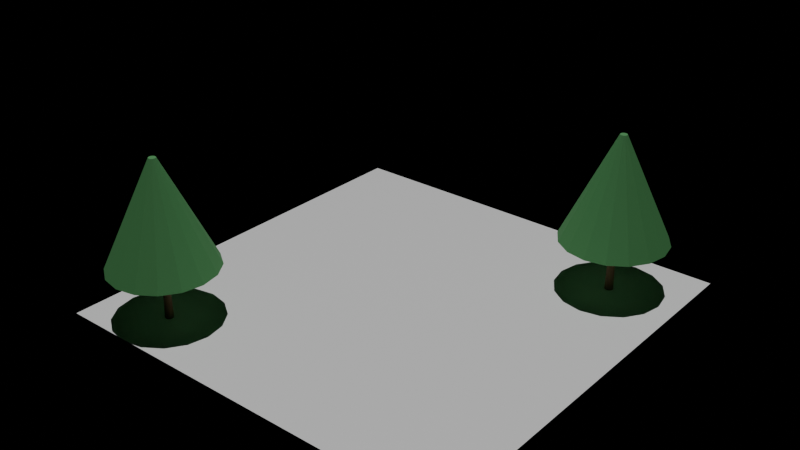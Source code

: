 # Source: e0285_after.blend  (saved by Blender 5.2.44; exported with 4.5.12 LTS)
import bpy
from mathutils import Matrix  # noqa: F401  (used for matrix-valued properties, if any)

bpy.ops.wm.read_factory_settings(use_empty=True)
scene = bpy.context.scene
scene.name = 'Scene'

# ---- materials (node trees are filled in below, after node groups)
mat_asfalto = bpy.data.materials.new('Asfalto')
mat_madera_tronco = bpy.data.materials.new('Madera_Tronco')
mat_follaje = bpy.data.materials.new('Follaje')

# ---- material node trees
mat_asfalto.use_nodes = True; mat_asfalto.node_tree.nodes.clear()
_N = mat_asfalto.node_tree.nodes; _L = mat_asfalto.node_tree.links
n0 = _N.new('ShaderNodeBsdfPrincipled'); n0.name = 'Principled BSDF'; n0.location = (-200, 100)
n0.inputs[3].default_value = 1.45
n0.inputs[10].default_value = 0.005
n1 = _N.new('ShaderNodeOutputMaterial'); n1.name = 'Material Output'; n1.location = (200, 100)
_L.new(n0.outputs[0], n1.inputs[0])
n1.is_active_output = True
mat_madera_tronco.use_nodes = True; mat_madera_tronco.node_tree.nodes.clear()
_N = mat_madera_tronco.node_tree.nodes; _L = mat_madera_tronco.node_tree.links
n0 = _N.new('ShaderNodeBsdfPrincipled'); n0.name = 'Principled BSDF'; n0.location = (-200, 100)
n0.inputs[0].default_value = (0.28, 0.18, 0.1, 1.0)
n0.inputs[2].default_value = 0.9
n0.inputs[3].default_value = 1.45
n0.inputs[10].default_value = 0.005
n1 = _N.new('ShaderNodeOutputMaterial'); n1.name = 'Material Output'; n1.location = (200, 100)
_L.new(n0.outputs[0], n1.inputs[0])
n1.is_active_output = True
mat_follaje.use_nodes = True; mat_follaje.node_tree.nodes.clear()
_N = mat_follaje.node_tree.nodes; _L = mat_follaje.node_tree.links
n0 = _N.new('ShaderNodeBsdfPrincipled'); n0.name = 'Principled BSDF'; n0.location = (-200, 100)
n0.inputs[0].default_value = (0.1, 0.35, 0.12, 1.0)
n0.inputs[2].default_value = 0.8
n0.inputs[3].default_value = 1.45
n0.inputs[10].default_value = 0.005
n1 = _N.new('ShaderNodeOutputMaterial'); n1.name = 'Material Output'; n1.location = (200, 100)
_L.new(n0.outputs[0], n1.inputs[0])
n1.is_active_output = True

# ---- lights
light_luz_sol = bpy.data.lights.new('Luz_Sol', 'SUN')
light_luz_sol.energy = 2.0
light_luz_sol.shadow_soft_size = 0.25

# ---- meshes
me_pavimento_plaza_mesh = bpy.data.meshes.new('Pavimento_Plaza_mesh')
me_pavimento_plaza_mesh.from_pydata([(0.0, 0.0, 0.0), (12.0, 0.0, 0.0), (12.0, 12.0, 0.0), (0.0, 12.0, 0.0), (0.0, 0.0, 0.1), (12.0, 0.0, 0.1), (12.0, 12.0, 0.1), (0.0, 12.0, 0.1)], [], [(0, 3, 2, 1), (4, 5, 6, 7), (2, 3, 7, 6), (0, 1, 5, 4), (1, 2, 6, 5), (3, 0, 4, 7)])
me_pavimento_plaza_mesh.materials.append(mat_asfalto)
me_pavimento_plaza_mesh.update()
me_arbol_ne_tronco_mesh = bpy.data.meshes.new('Arbol_NE_Tronco_mesh')
me_arbol_ne_tronco_mesh.from_pydata([(0.0, 0.12, 0.0), (0.0, 0.084, 1.5), (0.06, 0.1039, 0.0), (0.042, 0.07275, 1.5), (0.1039, 0.06, 0.0), (0.07275, 0.042, 1.5), (0.12, 0.0, 0.0), (0.084, 0.0, 1.5), (0.1039, -0.06, 0.0), (0.07275, -0.042, 1.5), (0.06, -0.1039, 0.0), (0.042, -0.07275, 1.5), (0.0, -0.12, 0.0), (0.0, -0.084, 1.5), (-0.06, -0.1039, 0.0), (-0.042, -0.07275, 1.5), (-0.1039, -0.06, 0.0), (-0.07275, -0.042, 1.5), (-0.12, 0.0, 0.0), (-0.084, 0.0, 1.5), (-0.1039, 0.06, 0.0), (-0.07275, 0.042, 1.5), (-0.06, 0.1039, 0.0), (-0.042, 0.07275, 1.5)], [], [(0, 1, 3, 2), (2, 3, 5, 4), (4, 5, 7, 6), (6, 7, 9, 8), (8, 9, 11, 10), (10, 11, 13, 12), (12, 13, 15, 14), (14, 15, 17, 16), (16, 17, 19, 18), (18, 19, 21, 20), (3, 1, 23, 21, 19, 17, 15, 13, 11, 9, 7, 5), (20, 21, 23, 22), (22, 23, 1, 0), (0, 2, 4, 6, 8, 10, 12, 14, 16, 18, 20, 22)])
me_arbol_ne_tronco_mesh.materials.append(mat_madera_tronco)
me_arbol_ne_tronco_mesh.update()
me_arbol_ne_copa_mesh = bpy.data.meshes.new('Arbol_NE_Copa_mesh')
me_arbol_ne_copa_mesh.from_pydata([(0.0, 1.5, 1.5), (0.0, 0.1, 4.5), (0.574, 1.386, 1.5), (0.03827, 0.09239, 4.5), (1.061, 1.061, 1.5), (0.07071, 0.07071, 4.5), (1.386, 0.574, 1.5), (0.09239, 0.03827, 4.5), (1.5, 0.0, 1.5), (0.1, 0.0, 4.5), (1.386, -0.574, 1.5), (0.09239, -0.03827, 4.5), (1.061, -1.061, 1.5), (0.07071, -0.07071, 4.5), (0.574, -1.386, 1.5), (0.03827, -0.09239, 4.5), (0.0, -1.5, 1.5), (0.0, -0.1, 4.5), (-0.574, -1.386, 1.5), (-0.03827, -0.09239, 4.5), (-1.061, -1.061, 1.5), (-0.07071, -0.07071, 4.5), (-1.386, -0.574, 1.5), (-0.09239, -0.03827, 4.5), (-1.5, 0.0, 1.5), (-0.1, 0.0, 4.5), (-1.386, 0.574, 1.5), (-0.09239, 0.03827, 4.5), (-1.061, 1.061, 1.5), (-0.07071, 0.07071, 4.5), (-0.574, 1.386, 1.5), (-0.03827, 0.09239, 4.5)], [], [(0, 1, 3, 2), (2, 3, 5, 4), (4, 5, 7, 6), (6, 7, 9, 8), (8, 9, 11, 10), (10, 11, 13, 12), (12, 13, 15, 14), (14, 15, 17, 16), (16, 17, 19, 18), (18, 19, 21, 20), (20, 21, 23, 22), (22, 23, 25, 24), (24, 25, 27, 26), (26, 27, 29, 28), (3, 1, 31, 29, 27, 25, 23, 21, 19, 17, 15, 13, 11, 9, 7, 5), (28, 29, 31, 30), (30, 31, 1, 0), (0, 2, 4, 6, 8, 10, 12, 14, 16, 18, 20, 22, 24, 26, 28, 30)])
me_arbol_ne_copa_mesh.materials.append(mat_follaje)
me_arbol_ne_copa_mesh.update()
me_arbol_so_tronco_mesh = bpy.data.meshes.new('Arbol_SO_Tronco_mesh')
me_arbol_so_tronco_mesh.from_pydata([(0.0, 0.12, 0.0), (0.0, 0.084, 1.5), (0.06, 0.1039, 0.0), (0.042, 0.07275, 1.5), (0.1039, 0.06, 0.0), (0.07275, 0.042, 1.5), (0.12, 0.0, 0.0), (0.084, 0.0, 1.5), (0.1039, -0.06, 0.0), (0.07275, -0.042, 1.5), (0.06, -0.1039, 0.0), (0.042, -0.07275, 1.5), (0.0, -0.12, 0.0), (0.0, -0.084, 1.5), (-0.06, -0.1039, 0.0), (-0.042, -0.07275, 1.5), (-0.1039, -0.06, 0.0), (-0.07275, -0.042, 1.5), (-0.12, 0.0, 0.0), (-0.084, 0.0, 1.5), (-0.1039, 0.06, 0.0), (-0.07275, 0.042, 1.5), (-0.06, 0.1039, 0.0), (-0.042, 0.07275, 1.5)], [], [(0, 1, 3, 2), (2, 3, 5, 4), (4, 5, 7, 6), (6, 7, 9, 8), (8, 9, 11, 10), (10, 11, 13, 12), (12, 13, 15, 14), (14, 15, 17, 16), (16, 17, 19, 18), (18, 19, 21, 20), (3, 1, 23, 21, 19, 17, 15, 13, 11, 9, 7, 5), (20, 21, 23, 22), (22, 23, 1, 0), (0, 2, 4, 6, 8, 10, 12, 14, 16, 18, 20, 22)])
me_arbol_so_tronco_mesh.materials.append(mat_madera_tronco)
me_arbol_so_tronco_mesh.update()
me_arbol_so_copa_mesh = bpy.data.meshes.new('Arbol_SO_Copa_mesh')
me_arbol_so_copa_mesh.from_pydata([(0.0, 1.5, 1.5), (0.0, 0.1, 4.5), (0.574, 1.386, 1.5), (0.03827, 0.09239, 4.5), (1.061, 1.061, 1.5), (0.07071, 0.07071, 4.5), (1.386, 0.574, 1.5), (0.09239, 0.03827, 4.5), (1.5, 0.0, 1.5), (0.1, 0.0, 4.5), (1.386, -0.574, 1.5), (0.09239, -0.03827, 4.5), (1.061, -1.061, 1.5), (0.07071, -0.07071, 4.5), (0.574, -1.386, 1.5), (0.03827, -0.09239, 4.5), (0.0, -1.5, 1.5), (0.0, -0.1, 4.5), (-0.574, -1.386, 1.5), (-0.03827, -0.09239, 4.5), (-1.061, -1.061, 1.5), (-0.07071, -0.07071, 4.5), (-1.386, -0.574, 1.5), (-0.09239, -0.03827, 4.5), (-1.5, 0.0, 1.5), (-0.1, 0.0, 4.5), (-1.386, 0.574, 1.5), (-0.09239, 0.03827, 4.5), (-1.061, 1.061, 1.5), (-0.07071, 0.07071, 4.5), (-0.574, 1.386, 1.5), (-0.03827, 0.09239, 4.5)], [], [(0, 1, 3, 2), (2, 3, 5, 4), (4, 5, 7, 6), (6, 7, 9, 8), (8, 9, 11, 10), (10, 11, 13, 12), (12, 13, 15, 14), (14, 15, 17, 16), (16, 17, 19, 18), (18, 19, 21, 20), (20, 21, 23, 22), (22, 23, 25, 24), (24, 25, 27, 26), (26, 27, 29, 28), (3, 1, 31, 29, 27, 25, 23, 21, 19, 17, 15, 13, 11, 9, 7, 5), (28, 29, 31, 30), (30, 31, 1, 0), (0, 2, 4, 6, 8, 10, 12, 14, 16, 18, 20, 22, 24, 26, 28, 30)])
me_arbol_so_copa_mesh.materials.append(mat_follaje)
me_arbol_so_copa_mesh.update()

# ---- objects
ob_pavimento_plaza_solido = bpy.data.objects.new('Pavimento_Plaza_Solido', me_pavimento_plaza_mesh)
ob_pavimento_plaza = bpy.data.objects.new('Pavimento_Plaza', None)
ob_arbol_ne = bpy.data.objects.new('Arbol_NE', None)
ob_arbol_ne_tronco = bpy.data.objects.new('Arbol_NE_Tronco', me_arbol_ne_tronco_mesh)
ob_arbol_ne_copa = bpy.data.objects.new('Arbol_NE_Copa', me_arbol_ne_copa_mesh)
ob_arbol_so = bpy.data.objects.new('Arbol_SO', None)
ob_arbol_so_tronco = bpy.data.objects.new('Arbol_SO_Tronco', me_arbol_so_tronco_mesh)
ob_arbol_so_copa = bpy.data.objects.new('Arbol_SO_Copa', me_arbol_so_copa_mesh)
ob_luz_sol = bpy.data.objects.new('Luz_Sol', light_luz_sol)

# ---- transforms, parenting, visibility, modifiers, constraints
ob_pavimento_plaza_solido.parent = ob_pavimento_plaza
ob_pavimento_plaza_solido.location = (0.0, 0.0, 0.0)
ob_pavimento_plaza.location = (0.0, 0.0, 0.0)
ob_pavimento_plaza.empty_display_type = 'ARROWS'
ob_arbol_ne.location = (10.0, 10.0, 0.1)
ob_arbol_ne.empty_display_type = 'ARROWS'
ob_arbol_ne_tronco.parent = ob_arbol_ne
ob_arbol_ne_tronco.location = (0.0, 0.0, 0.0)
ob_arbol_ne_copa.parent = ob_arbol_ne
ob_arbol_ne_copa.location = (0.0, 0.0, 0.0)
ob_arbol_so.location = (2.0, 1.44, 0.1)
ob_arbol_so.empty_display_type = 'ARROWS'
ob_arbol_so_tronco.parent = ob_arbol_so
ob_arbol_so_tronco.location = (0.0, 0.0, 0.0)
ob_arbol_so_copa.parent = ob_arbol_so
ob_arbol_so_copa.location = (0.0, 0.0, 0.0)
ob_luz_sol.location = (5.0, -5.0, 10.0)

# ---- collection membership
scene.collection.objects.link(ob_pavimento_plaza_solido)
scene.collection.objects.link(ob_pavimento_plaza)
scene.collection.objects.link(ob_arbol_ne)
scene.collection.objects.link(ob_arbol_ne_tronco)
scene.collection.objects.link(ob_arbol_ne_copa)
scene.collection.objects.link(ob_arbol_so)
scene.collection.objects.link(ob_arbol_so_tronco)
scene.collection.objects.link(ob_arbol_so_copa)
scene.collection.objects.link(ob_luz_sol)

# ---- scene / render settings (as saved in the file)
scene.frame_start = 1; scene.frame_end = 250; scene.frame_set(1)
scene.render.engine = 'BLENDER_EEVEE_NEXT'
scene.render.bake_bias = 0.0
scene.render.bake_samples = 0
scene.render.compositor_device = 'GPU'
scene.eevee.use_volume_custom_range = False
scene.eevee.fast_gi_thickness_near = 0.1
scene.eevee.fast_gi_thickness_far = 0.0
scene.eevee.ray_tracing_options.screen_trace_thickness = 0.1
bpy.context.view_layer.update()

# ---- added for rendering (the .blend has no active camera): camera
cam_auto = bpy.data.cameras.new('AutoCamera')
cam_auto.lens = 50.0
cam_auto.sensor_width = 36.0
cam_auto.clip_end = 1000.0
ob_auto_camera = bpy.data.objects.new('AutoCamera', cam_auto)
scene.collection.objects.link(ob_auto_camera)
ob_auto_camera.location = (22.3061, -13.5973, 15.3449)
ob_auto_camera.rotation_euler = (1.09748, -7.21219e-08, 0.694738)
scene.camera = ob_auto_camera
bpy.context.view_layer.update()
